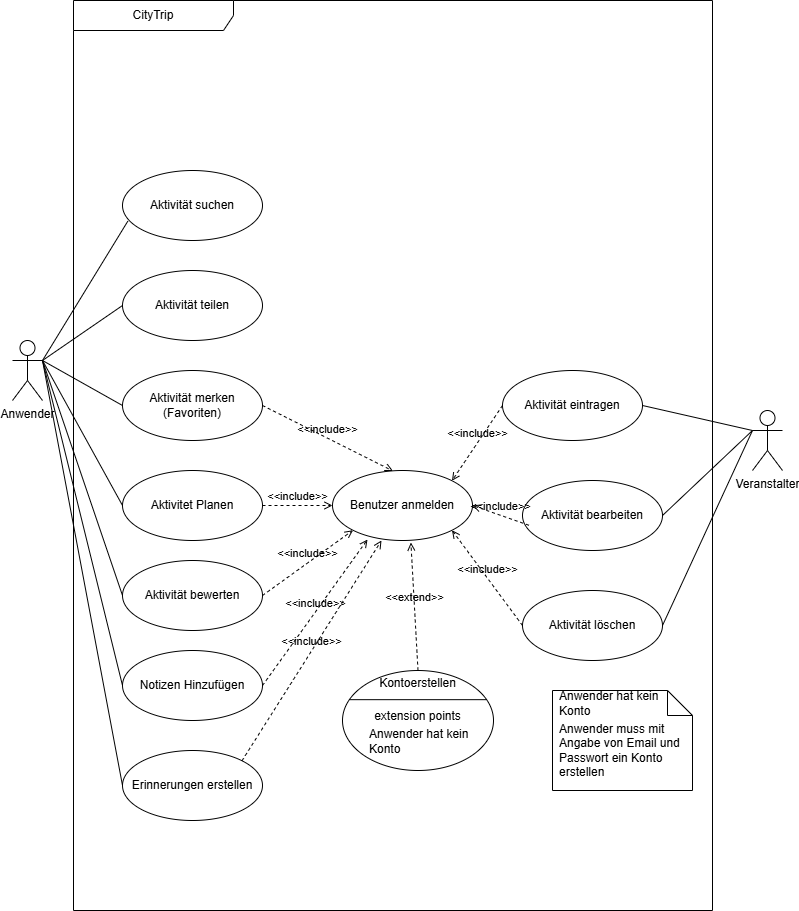

The diagram above was exported from draw.io. Its source (the exported page's mxGraphModel, read from the mxfile embedded in the PNG):
<mxGraphModel dx="822" dy="906" grid="1" gridSize="10" guides="1" tooltips="1" connect="1" arrows="1" fold="1" page="1" pageScale="1" pageWidth="827" pageHeight="1169" math="0" shadow="0">
  <root>
    <mxCell id="0" />
    <mxCell id="1" parent="0" />
    <mxCell id="6jL5t9Osf_w0JiHXvYlV-1" parent="1" style="shape=umlFrame;whiteSpace=wrap;html=1;pointerEvents=0;recursiveResize=0;container=1;collapsible=0;width=160;" value="CityTrip" vertex="1">
      <mxGeometry height="910" width="639" x="101" y="200" as="geometry" />
    </mxCell>
    <mxCell id="6jL5t9Osf_w0JiHXvYlV-2" parent="6jL5t9Osf_w0JiHXvYlV-1" style="ellipse;whiteSpace=wrap;html=1;" value="Aktivität suchen" vertex="1">
      <mxGeometry height="70" width="140" x="49" y="170" as="geometry" />
    </mxCell>
    <mxCell id="6jL5t9Osf_w0JiHXvYlV-3" edge="1" parent="6jL5t9Osf_w0JiHXvYlV-1" source="6jL5t9Osf_w0JiHXvYlV-4" style="rounded=0;orthogonalLoop=1;jettySize=auto;html=1;exitX=0;exitY=0.5;exitDx=0;exitDy=0;endArrow=none;endFill=0;">
      <mxGeometry relative="1" as="geometry">
        <mxPoint x="-31" y="359.9999999999998" as="targetPoint" />
      </mxGeometry>
    </mxCell>
    <mxCell id="6jL5t9Osf_w0JiHXvYlV-4" parent="6jL5t9Osf_w0JiHXvYlV-1" style="ellipse;whiteSpace=wrap;html=1;" value="Aktivität merken (Favoriten)" vertex="1">
      <mxGeometry height="70" width="140" x="49" y="370" as="geometry" />
    </mxCell>
    <mxCell id="6jL5t9Osf_w0JiHXvYlV-5" parent="6jL5t9Osf_w0JiHXvYlV-1" style="ellipse;whiteSpace=wrap;html=1;" value="Aktivität teilen" vertex="1">
      <mxGeometry height="70" width="140" x="49" y="270" as="geometry" />
    </mxCell>
    <mxCell id="6jL5t9Osf_w0JiHXvYlV-6" edge="1" parent="6jL5t9Osf_w0JiHXvYlV-1" source="6jL5t9Osf_w0JiHXvYlV-7" style="rounded=0;orthogonalLoop=1;jettySize=auto;html=1;exitX=0;exitY=0.5;exitDx=0;exitDy=0;endArrow=none;endFill=0;">
      <mxGeometry relative="1" as="geometry">
        <mxPoint x="-31" y="359.9999999999998" as="targetPoint" />
      </mxGeometry>
    </mxCell>
    <mxCell id="6jL5t9Osf_w0JiHXvYlV-7" parent="6jL5t9Osf_w0JiHXvYlV-1" style="ellipse;whiteSpace=wrap;html=1;" value="Aktivitet Planen" vertex="1">
      <mxGeometry height="70" width="140" x="49" y="470" as="geometry" />
    </mxCell>
    <mxCell id="6jL5t9Osf_w0JiHXvYlV-8" edge="1" parent="6jL5t9Osf_w0JiHXvYlV-1" source="6jL5t9Osf_w0JiHXvYlV-9" style="rounded=0;orthogonalLoop=1;jettySize=auto;html=1;exitX=0;exitY=0.5;exitDx=0;exitDy=0;endArrow=none;endFill=0;">
      <mxGeometry relative="1" as="geometry">
        <mxPoint x="-31" y="359.9999999999998" as="targetPoint" />
      </mxGeometry>
    </mxCell>
    <mxCell id="6jL5t9Osf_w0JiHXvYlV-9" parent="6jL5t9Osf_w0JiHXvYlV-1" style="ellipse;whiteSpace=wrap;html=1;" value="Aktivität bewerten" vertex="1">
      <mxGeometry height="70" width="140" x="49" y="560" as="geometry" />
    </mxCell>
    <mxCell id="6jL5t9Osf_w0JiHXvYlV-10" parent="6jL5t9Osf_w0JiHXvYlV-1" style="ellipse;whiteSpace=wrap;html=1;" value="Benutzer anmelden" vertex="1">
      <mxGeometry height="70" width="140" x="259" y="470" as="geometry" />
    </mxCell>
    <mxCell id="6jL5t9Osf_w0JiHXvYlV-11" edge="1" parent="6jL5t9Osf_w0JiHXvYlV-1" source="6jL5t9Osf_w0JiHXvYlV-9" style="html=1;verticalAlign=bottom;labelBackgroundColor=none;endArrow=open;endFill=0;dashed=1;rounded=0;exitX=1;exitY=0.5;exitDx=0;exitDy=0;entryX=0;entryY=1;entryDx=0;entryDy=0;" target="6jL5t9Osf_w0JiHXvYlV-10" value="&amp;lt;&amp;lt;include&amp;gt;&amp;gt;">
      <mxGeometry relative="1" width="160" as="geometry">
        <mxPoint x="219" y="610" as="sourcePoint" />
        <mxPoint x="379" y="610" as="targetPoint" />
      </mxGeometry>
    </mxCell>
    <mxCell id="6jL5t9Osf_w0JiHXvYlV-12" edge="1" parent="6jL5t9Osf_w0JiHXvYlV-1" source="6jL5t9Osf_w0JiHXvYlV-7" style="html=1;verticalAlign=bottom;labelBackgroundColor=none;endArrow=open;endFill=0;dashed=1;rounded=0;exitX=1;exitY=0.5;exitDx=0;exitDy=0;entryX=0;entryY=0.5;entryDx=0;entryDy=0;" target="6jL5t9Osf_w0JiHXvYlV-10" value="&amp;lt;&amp;lt;include&amp;gt;&amp;gt;">
      <mxGeometry relative="1" width="160" as="geometry">
        <mxPoint x="219" y="420" as="sourcePoint" />
        <mxPoint x="379" y="420" as="targetPoint" />
      </mxGeometry>
    </mxCell>
    <mxCell id="6jL5t9Osf_w0JiHXvYlV-13" edge="1" parent="6jL5t9Osf_w0JiHXvYlV-1" source="6jL5t9Osf_w0JiHXvYlV-4" style="html=1;verticalAlign=bottom;labelBackgroundColor=none;endArrow=open;endFill=0;dashed=1;rounded=0;exitX=1;exitY=0.5;exitDx=0;exitDy=0;entryX=0.432;entryY=0.007;entryDx=0;entryDy=0;entryPerimeter=0;" target="6jL5t9Osf_w0JiHXvYlV-10" value="&amp;lt;&amp;lt;include&amp;gt;&amp;gt;">
      <mxGeometry relative="1" width="160" as="geometry">
        <mxPoint x="209" y="410" as="sourcePoint" />
        <mxPoint x="369" y="410" as="targetPoint" />
      </mxGeometry>
    </mxCell>
    <mxCell id="6jL5t9Osf_w0JiHXvYlV-14" edge="1" parent="6jL5t9Osf_w0JiHXvYlV-1" source="6jL5t9Osf_w0JiHXvYlV-16" style="html=1;verticalAlign=bottom;labelBackgroundColor=none;endArrow=open;endFill=0;dashed=1;rounded=0;entryX=0.56;entryY=1.029;entryDx=0;entryDy=0;entryPerimeter=0;exitX=0.5;exitY=0;exitDx=0;exitDy=0;" target="6jL5t9Osf_w0JiHXvYlV-10" value="&amp;lt;&amp;lt;extend&amp;gt;&amp;gt;">
      <mxGeometry relative="1" width="160" as="geometry">
        <mxPoint x="359" y="620" as="sourcePoint" />
        <mxPoint x="489" y="590" as="targetPoint" />
      </mxGeometry>
    </mxCell>
    <mxCell id="6jL5t9Osf_w0JiHXvYlV-15" parent="6jL5t9Osf_w0JiHXvYlV-1" style="shape=ellipse;container=1;horizontal=1;horizontalStack=0;resizeParent=1;resizeParentMax=0;resizeLast=0;html=1;dashed=0;collapsible=0;" value="" vertex="1">
      <mxGeometry height="100" width="151" x="269" y="670" as="geometry" />
    </mxCell>
    <mxCell id="6jL5t9Osf_w0JiHXvYlV-16" parent="6jL5t9Osf_w0JiHXvYlV-15" style="html=1;strokeColor=none;fillColor=none;align=center;verticalAlign=middle;rotatable=0;whiteSpace=wrap;" value="Kontoerstellen" vertex="1">
      <mxGeometry height="25" width="151" as="geometry" />
    </mxCell>
    <mxCell id="6jL5t9Osf_w0JiHXvYlV-17" parent="6jL5t9Osf_w0JiHXvYlV-15" style="line;strokeWidth=1;fillColor=none;rotatable=0;labelPosition=right;points=[];portConstraint=eastwest;dashed=0;resizeWidth=1;" value="" vertex="1">
      <mxGeometry height="8.333333333333334" width="135.9" x="7.55" y="25" as="geometry" />
    </mxCell>
    <mxCell id="6jL5t9Osf_w0JiHXvYlV-18" parent="6jL5t9Osf_w0JiHXvYlV-15" style="text;html=1;align=center;verticalAlign=middle;rotatable=0;fillColor=none;strokeColor=none;whiteSpace=wrap;" value="extension points" vertex="1">
      <mxGeometry height="25" width="151" y="33.333333333333336" as="geometry" />
    </mxCell>
    <mxCell id="6jL5t9Osf_w0JiHXvYlV-19" parent="6jL5t9Osf_w0JiHXvYlV-15" style="text;html=1;align=left;verticalAlign=middle;rotatable=0;spacingLeft=25;fillColor=none;strokeColor=none;whiteSpace=wrap;" value="Anwender hat kein Konto" vertex="1">
      <mxGeometry height="25" width="151" y="58.333333333333336" as="geometry" />
    </mxCell>
    <mxCell id="6jL5t9Osf_w0JiHXvYlV-20" parent="6jL5t9Osf_w0JiHXvYlV-1" style="shape=note2;boundedLbl=1;whiteSpace=wrap;html=1;size=25;verticalAlign=top;align=left;spacingLeft=5;" value="Anwender muss mit Angabe von Email und Passwort ein Konto erstellen" vertex="1">
      <mxGeometry height="100" width="140" x="479" y="690" as="geometry" />
    </mxCell>
    <mxCell id="6jL5t9Osf_w0JiHXvYlV-21" parent="6jL5t9Osf_w0JiHXvYlV-20" style="resizeWidth=1;part=1;strokeColor=none;fillColor=none;align=left;spacingLeft=5;whiteSpace=wrap;html=1;" value="Anwender hat kein Konto" vertex="1">
      <mxGeometry height="25" relative="1" width="140" as="geometry" />
    </mxCell>
    <mxCell id="6jL5t9Osf_w0JiHXvYlV-22" parent="6jL5t9Osf_w0JiHXvYlV-1" style="ellipse;whiteSpace=wrap;html=1;" value="Aktivität eintragen" vertex="1">
      <mxGeometry height="70" width="140" x="429" y="370" as="geometry" />
    </mxCell>
    <mxCell id="6jL5t9Osf_w0JiHXvYlV-23" parent="6jL5t9Osf_w0JiHXvYlV-1" style="ellipse;whiteSpace=wrap;html=1;" value="Aktivität bearbeiten" vertex="1">
      <mxGeometry height="70" width="140" x="449" y="480" as="geometry" />
    </mxCell>
    <mxCell id="6jL5t9Osf_w0JiHXvYlV-24" parent="6jL5t9Osf_w0JiHXvYlV-1" style="ellipse;whiteSpace=wrap;html=1;" value="Aktivität löschen" vertex="1">
      <mxGeometry height="70" width="140" x="449" y="590" as="geometry" />
    </mxCell>
    <mxCell id="6jL5t9Osf_w0JiHXvYlV-25" edge="1" parent="6jL5t9Osf_w0JiHXvYlV-1" source="6jL5t9Osf_w0JiHXvYlV-22" style="html=1;verticalAlign=bottom;labelBackgroundColor=none;endArrow=open;endFill=0;dashed=1;rounded=0;exitX=0;exitY=0.5;exitDx=0;exitDy=0;entryX=1;entryY=0;entryDx=0;entryDy=0;" target="6jL5t9Osf_w0JiHXvYlV-10" value="&amp;lt;&amp;lt;include&amp;gt;&amp;gt;">
      <mxGeometry relative="1" width="160" as="geometry">
        <mxPoint x="319" y="320" as="sourcePoint" />
        <mxPoint x="479" y="320" as="targetPoint" />
      </mxGeometry>
    </mxCell>
    <mxCell id="6jL5t9Osf_w0JiHXvYlV-26" edge="1" parent="6jL5t9Osf_w0JiHXvYlV-1" source="6jL5t9Osf_w0JiHXvYlV-23" style="html=1;verticalAlign=bottom;labelBackgroundColor=none;endArrow=open;endFill=0;dashed=1;rounded=0;exitX=0.045;exitY=0.639;exitDx=0;exitDy=0;exitPerimeter=0;entryX=1;entryY=0.5;entryDx=0;entryDy=0;" target="6jL5t9Osf_w0JiHXvYlV-10" value="&amp;lt;&amp;lt;include&amp;gt;&amp;gt;">
      <mxGeometry relative="1" width="160" as="geometry">
        <mxPoint x="409" y="570" as="sourcePoint" />
        <mxPoint x="569" y="570" as="targetPoint" />
      </mxGeometry>
    </mxCell>
    <mxCell id="6jL5t9Osf_w0JiHXvYlV-27" edge="1" parent="6jL5t9Osf_w0JiHXvYlV-1" source="6jL5t9Osf_w0JiHXvYlV-24" style="html=1;verticalAlign=bottom;labelBackgroundColor=none;endArrow=open;endFill=0;dashed=1;rounded=0;exitX=0;exitY=0.5;exitDx=0;exitDy=0;entryX=1;entryY=1;entryDx=0;entryDy=0;" target="6jL5t9Osf_w0JiHXvYlV-10" value="&amp;lt;&amp;lt;include&amp;gt;&amp;gt;">
      <mxGeometry relative="1" width="160" as="geometry">
        <mxPoint x="399" y="560" as="sourcePoint" />
        <mxPoint x="559" y="560" as="targetPoint" />
      </mxGeometry>
    </mxCell>
    <mxCell id="6jL5t9Osf_w0JiHXvYlV-36" parent="6jL5t9Osf_w0JiHXvYlV-1" style="ellipse;whiteSpace=wrap;html=1;" value="Erinnerungen erstellen" vertex="1">
      <mxGeometry height="70" width="140" x="49" y="750" as="geometry" />
    </mxCell>
    <mxCell id="6jL5t9Osf_w0JiHXvYlV-35" parent="6jL5t9Osf_w0JiHXvYlV-1" style="ellipse;whiteSpace=wrap;html=1;" value="Notizen Hinzufügen" vertex="1">
      <mxGeometry height="70" width="140" x="49" y="650" as="geometry" />
    </mxCell>
    <mxCell id="6jL5t9Osf_w0JiHXvYlV-39" edge="1" parent="6jL5t9Osf_w0JiHXvYlV-1" source="6jL5t9Osf_w0JiHXvYlV-35" style="html=1;verticalAlign=bottom;labelBackgroundColor=none;endArrow=open;endFill=0;dashed=1;rounded=0;exitX=1;exitY=0.5;exitDx=0;exitDy=0;entryX=0.25;entryY=0.986;entryDx=0;entryDy=0;entryPerimeter=0;" target="6jL5t9Osf_w0JiHXvYlV-10" value="&amp;lt;&amp;lt;include&amp;gt;&amp;gt;">
      <mxGeometry relative="1" width="160" as="geometry">
        <mxPoint x="209" y="685" as="sourcePoint" />
        <mxPoint x="319" y="540" as="targetPoint" />
      </mxGeometry>
    </mxCell>
    <mxCell id="6jL5t9Osf_w0JiHXvYlV-40" edge="1" parent="6jL5t9Osf_w0JiHXvYlV-1" source="6jL5t9Osf_w0JiHXvYlV-36" style="html=1;verticalAlign=bottom;labelBackgroundColor=none;endArrow=open;endFill=0;dashed=1;rounded=0;exitX=1;exitY=0;exitDx=0;exitDy=0;entryX=0.35;entryY=1;entryDx=0;entryDy=0;entryPerimeter=0;" target="6jL5t9Osf_w0JiHXvYlV-10" value="&amp;lt;&amp;lt;include&amp;gt;&amp;gt;">
      <mxGeometry relative="1" width="160" as="geometry">
        <mxPoint x="209" y="846" as="sourcePoint" />
        <mxPoint x="314" y="700" as="targetPoint" />
      </mxGeometry>
    </mxCell>
    <mxCell id="6jL5t9Osf_w0JiHXvYlV-28" parent="1" style="shape=umlActor;verticalLabelPosition=bottom;verticalAlign=top;html=1;noLabel=0;" value="Anwender" vertex="1">
      <mxGeometry height="60" width="30" x="40" y="540" as="geometry" />
    </mxCell>
    <mxCell id="6jL5t9Osf_w0JiHXvYlV-29" parent="1" style="shape=umlActor;verticalLabelPosition=bottom;verticalAlign=top;html=1;" value="Veranstalter" vertex="1">
      <mxGeometry height="60" width="30" x="780" y="610" as="geometry" />
    </mxCell>
    <mxCell id="6jL5t9Osf_w0JiHXvYlV-30" edge="1" parent="1" source="6jL5t9Osf_w0JiHXvYlV-28" style="rounded=0;orthogonalLoop=1;jettySize=auto;html=1;exitX=1;exitY=0.3333333333333333;exitDx=0;exitDy=0;exitPerimeter=0;entryX=0.038;entryY=0.724;entryDx=0;entryDy=0;entryPerimeter=0;endArrow=none;endFill=0;" target="6jL5t9Osf_w0JiHXvYlV-2">
      <mxGeometry relative="1" as="geometry" />
    </mxCell>
    <mxCell id="6jL5t9Osf_w0JiHXvYlV-31" edge="1" parent="1" source="6jL5t9Osf_w0JiHXvYlV-5" style="rounded=0;orthogonalLoop=1;jettySize=auto;html=1;exitX=0;exitY=0.5;exitDx=0;exitDy=0;entryX=1;entryY=0.3333333333333333;entryDx=0;entryDy=0;entryPerimeter=0;endArrow=none;endFill=0;" target="6jL5t9Osf_w0JiHXvYlV-28">
      <mxGeometry relative="1" as="geometry" />
    </mxCell>
    <mxCell id="6jL5t9Osf_w0JiHXvYlV-32" edge="1" parent="1" source="6jL5t9Osf_w0JiHXvYlV-22" style="rounded=0;orthogonalLoop=1;jettySize=auto;html=1;exitX=1;exitY=0.5;exitDx=0;exitDy=0;endArrow=none;endFill=0;entryX=0;entryY=0.3333333333333333;entryDx=0;entryDy=0;entryPerimeter=0;" target="6jL5t9Osf_w0JiHXvYlV-29">
      <mxGeometry relative="1" as="geometry" />
    </mxCell>
    <mxCell id="6jL5t9Osf_w0JiHXvYlV-33" edge="1" parent="1" source="6jL5t9Osf_w0JiHXvYlV-23" style="rounded=0;orthogonalLoop=1;jettySize=auto;html=1;exitX=1;exitY=0.5;exitDx=0;exitDy=0;entryX=0;entryY=0.3333333333333333;entryDx=0;entryDy=0;entryPerimeter=0;endArrow=none;endFill=0;" target="6jL5t9Osf_w0JiHXvYlV-29">
      <mxGeometry relative="1" as="geometry" />
    </mxCell>
    <mxCell id="6jL5t9Osf_w0JiHXvYlV-34" edge="1" parent="1" source="6jL5t9Osf_w0JiHXvYlV-24" style="rounded=0;orthogonalLoop=1;jettySize=auto;html=1;exitX=1;exitY=0.5;exitDx=0;exitDy=0;endArrow=none;endFill=0;entryX=0;entryY=0.3333333333333333;entryDx=0;entryDy=0;entryPerimeter=0;" target="6jL5t9Osf_w0JiHXvYlV-29">
      <mxGeometry relative="1" as="geometry">
        <mxPoint x="670" y="1029.9999999999998" as="targetPoint" />
      </mxGeometry>
    </mxCell>
    <mxCell id="6jL5t9Osf_w0JiHXvYlV-37" edge="1" parent="1" source="6jL5t9Osf_w0JiHXvYlV-35" style="rounded=0;orthogonalLoop=1;jettySize=auto;html=1;exitX=0;exitY=0.5;exitDx=0;exitDy=0;entryX=1;entryY=0.3333333333333333;entryDx=0;entryDy=0;entryPerimeter=0;endArrow=none;endFill=0;" target="6jL5t9Osf_w0JiHXvYlV-28">
      <mxGeometry relative="1" as="geometry" />
    </mxCell>
    <mxCell id="6jL5t9Osf_w0JiHXvYlV-38" edge="1" parent="1" source="6jL5t9Osf_w0JiHXvYlV-36" style="rounded=0;orthogonalLoop=1;jettySize=auto;html=1;exitX=0;exitY=0.5;exitDx=0;exitDy=0;entryX=1;entryY=0.3333333333333333;entryDx=0;entryDy=0;entryPerimeter=0;endArrow=none;endFill=0;" target="6jL5t9Osf_w0JiHXvYlV-28">
      <mxGeometry relative="1" as="geometry" />
    </mxCell>
  </root>
</mxGraphModel>